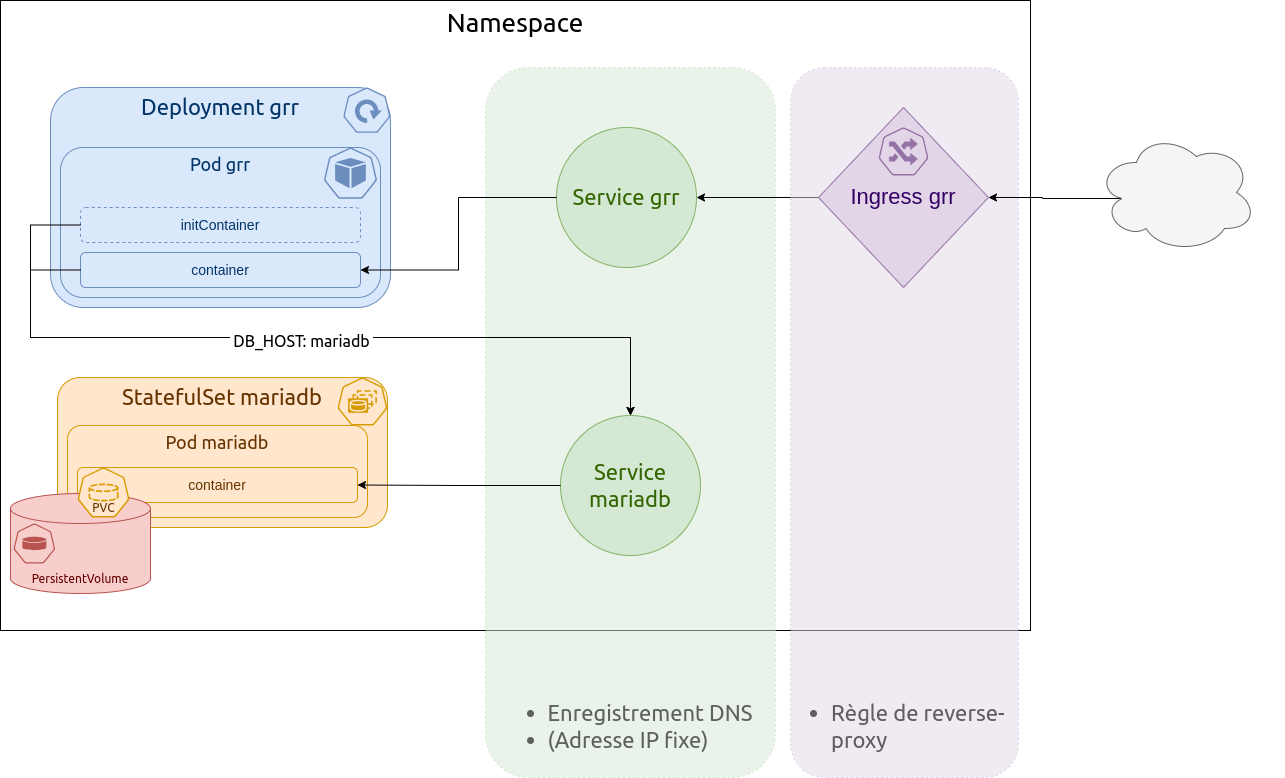

The diagram above was exported from draw.io. Its source (the exported page's mxGraphModel, read from the mxfile embedded in the PNG):
<mxGraphModel dx="1432" dy="802" grid="1" gridSize="10" guides="1" tooltips="1" connect="1" arrows="1" fold="1" page="1" pageScale="1" pageWidth="827" pageHeight="1169" math="0" shadow="0">
  <root>
    <mxCell id="0" />
    <mxCell id="1" parent="0" />
    <mxCell id="zAU9QsKkWLciqEUhVkHH-24" value="Namespace" style="rounded=0;whiteSpace=wrap;html=1;fontFamily=Ubuntu;fontSource=https%3A%2F%2Ffonts.googleapis.com%2Fcss%3Ffamily%3DUbuntu;fontSize=26;verticalAlign=top;" parent="1" vertex="1">
      <mxGeometry x="380" y="33" width="1030" height="630" as="geometry" />
    </mxCell>
    <mxCell id="zAU9QsKkWLciqEUhVkHH-27" value="&lt;ul&gt;&lt;li style=&quot;text-align: left;&quot;&gt;Enregistrement DNS&lt;/li&gt;&lt;li style=&quot;text-align: left;&quot;&gt;(Adresse IP fixe)&lt;/li&gt;&lt;/ul&gt;" style="rounded=1;whiteSpace=wrap;html=1;fillColor=#d5e8d4;strokeColor=#82b366;verticalAlign=bottom;fontFamily=Ubuntu;fontSource=https%3A%2F%2Ffonts.googleapis.com%2Fcss%3Ffamily%3DUbuntu;fontSize=22;textOpacity=60;dashed=1;dashPattern=1 4;opacity=50;" parent="1" vertex="1">
      <mxGeometry x="865" y="100" width="290" height="710" as="geometry" />
    </mxCell>
    <mxCell id="zAU9QsKkWLciqEUhVkHH-4" value="Service grr" style="ellipse;whiteSpace=wrap;html=1;aspect=fixed;fontFamily=Ubuntu;fontSource=https%3A%2F%2Ffonts.googleapis.com%2Fcss%3Ffamily%3DUbuntu;fontSize=22;fillColor=#d5e8d4;strokeColor=#82b366;fontColor=#336600;" parent="1" vertex="1">
      <mxGeometry x="936" y="160" width="140" height="140" as="geometry" />
    </mxCell>
    <mxCell id="zAU9QsKkWLciqEUhVkHH-6" value="" style="group" parent="1" vertex="1" connectable="0">
      <mxGeometry x="420" y="120" width="350" height="220" as="geometry" />
    </mxCell>
    <mxCell id="yCOjPtsvy3nvXpZa1nyB-10" value="" style="group;fontColor=#003366;" parent="zAU9QsKkWLciqEUhVkHH-6" vertex="1" connectable="0">
      <mxGeometry x="10" width="340" height="220" as="geometry" />
    </mxCell>
    <mxCell id="yCOjPtsvy3nvXpZa1nyB-1" value="&lt;font color=&quot;#003366&quot; face=&quot;Ubuntu&quot;&gt;Deployment grr&lt;/font&gt;" style="rounded=1;whiteSpace=wrap;html=1;fillColor=#dae8fc;strokeColor=#6c8ebf;verticalAlign=top;fontSize=22;fontColor=#0066CC;" parent="yCOjPtsvy3nvXpZa1nyB-10" vertex="1">
      <mxGeometry width="340" height="220" as="geometry" />
    </mxCell>
    <mxCell id="yCOjPtsvy3nvXpZa1nyB-3" value="" style="aspect=fixed;sketch=0;html=1;dashed=0;whitespace=wrap;verticalLabelPosition=bottom;verticalAlign=top;fillColor=#dae8fc;strokeColor=#6c8ebf;points=[[0.005,0.63,0],[0.1,0.2,0],[0.9,0.2,0],[0.5,0,0],[0.995,0.63,0],[0.72,0.99,0],[0.5,1,0],[0.28,0.99,0]];shape=mxgraph.kubernetes.icon2;prIcon=deploy" parent="yCOjPtsvy3nvXpZa1nyB-10" vertex="1">
      <mxGeometry x="292.77777777777777" width="47.22222222222222" height="45.33333333333333" as="geometry" />
    </mxCell>
    <mxCell id="yCOjPtsvy3nvXpZa1nyB-11" value="" style="group;fontColor=#003366;" parent="zAU9QsKkWLciqEUhVkHH-6" vertex="1" connectable="0">
      <mxGeometry y="60" width="340" height="150" as="geometry" />
    </mxCell>
    <mxCell id="yCOjPtsvy3nvXpZa1nyB-5" value="&lt;font color=&quot;#003366&quot; face=&quot;Ubuntu&quot; data-font-src=&quot;https://fonts.googleapis.com/css?family=Ubuntu&quot; style=&quot;font-size: 18px;&quot;&gt;Pod grr&lt;/font&gt;" style="rounded=1;whiteSpace=wrap;html=1;fillColor=#dae8fc;strokeColor=#6c8ebf;verticalAlign=top;fontColor=#0066CC;" parent="yCOjPtsvy3nvXpZa1nyB-11" vertex="1">
      <mxGeometry x="20" width="320" height="150" as="geometry" />
    </mxCell>
    <mxCell id="yCOjPtsvy3nvXpZa1nyB-4" value="" style="aspect=fixed;sketch=0;html=1;dashed=0;whitespace=wrap;verticalLabelPosition=bottom;verticalAlign=top;fillColor=#dae8fc;strokeColor=#6c8ebf;points=[[0.005,0.63,0],[0.1,0.2,0],[0.9,0.2,0],[0.5,0,0],[0.995,0.63,0],[0.72,0.99,0],[0.5,1,0],[0.28,0.99,0]];shape=mxgraph.kubernetes.icon2;prIcon=pod" parent="yCOjPtsvy3nvXpZa1nyB-11" vertex="1">
      <mxGeometry x="283.33333333333337" width="53.333333333333336" height="51.2" as="geometry" />
    </mxCell>
    <mxCell id="yCOjPtsvy3nvXpZa1nyB-12" value="&lt;font style=&quot;font-size: 14px;&quot;&gt;initContainer&lt;/font&gt;" style="rounded=1;whiteSpace=wrap;html=1;fillColor=#dae8fc;strokeColor=#6c8ebf;fontColor=#003366;dashed=1;" parent="yCOjPtsvy3nvXpZa1nyB-11" vertex="1">
      <mxGeometry x="40" y="60" width="280" height="35" as="geometry" />
    </mxCell>
    <mxCell id="yCOjPtsvy3nvXpZa1nyB-13" value="&lt;font style=&quot;font-size: 14px;&quot;&gt;container&lt;/font&gt;" style="rounded=1;whiteSpace=wrap;html=1;fillColor=#dae8fc;strokeColor=#6c8ebf;fontColor=#003366;" parent="zAU9QsKkWLciqEUhVkHH-6" vertex="1">
      <mxGeometry x="40" y="165" width="280" height="35" as="geometry" />
    </mxCell>
    <mxCell id="zAU9QsKkWLciqEUhVkHH-7" value="Service mariadb" style="ellipse;whiteSpace=wrap;html=1;aspect=fixed;fontFamily=Ubuntu;fontSource=https%3A%2F%2Ffonts.googleapis.com%2Fcss%3Ffamily%3DUbuntu;fontSize=22;fillColor=#d5e8d4;strokeColor=#82b366;fontColor=#336600;" parent="1" vertex="1">
      <mxGeometry x="940" y="448" width="140" height="140" as="geometry" />
    </mxCell>
    <mxCell id="zAU9QsKkWLciqEUhVkHH-12" style="edgeStyle=orthogonalEdgeStyle;rounded=0;orthogonalLoop=1;jettySize=auto;html=1;exitX=0;exitY=0.5;exitDx=0;exitDy=0;entryX=0.5;entryY=0;entryDx=0;entryDy=0;" parent="1" source="yCOjPtsvy3nvXpZa1nyB-13" target="zAU9QsKkWLciqEUhVkHH-7" edge="1">
      <mxGeometry relative="1" as="geometry">
        <Array as="points">
          <mxPoint x="410" y="303" />
          <mxPoint x="410" y="370" />
          <mxPoint x="1010" y="370" />
        </Array>
      </mxGeometry>
    </mxCell>
    <mxCell id="zAU9QsKkWLciqEUhVkHH-13" style="edgeStyle=orthogonalEdgeStyle;rounded=0;orthogonalLoop=1;jettySize=auto;html=1;exitX=0;exitY=0.5;exitDx=0;exitDy=0;" parent="1" source="yCOjPtsvy3nvXpZa1nyB-12" target="zAU9QsKkWLciqEUhVkHH-7" edge="1">
      <mxGeometry relative="1" as="geometry">
        <Array as="points">
          <mxPoint x="410" y="258" />
          <mxPoint x="410" y="370" />
          <mxPoint x="1010" y="370" />
        </Array>
      </mxGeometry>
    </mxCell>
    <mxCell id="9r9JG8_cvA9Vk9DTYScu-1" value="&lt;font style=&quot;font-size: 16px;&quot; data-font-src=&quot;https://fonts.googleapis.com/css?family=Ubuntu&quot; face=&quot;Ubuntu&quot;&gt;&amp;nbsp;DB_HOST: mariadb&amp;nbsp;&lt;/font&gt;" style="edgeLabel;html=1;align=center;verticalAlign=middle;resizable=0;points=[];labelPosition=center;verticalLabelPosition=middle;" vertex="1" connectable="0" parent="zAU9QsKkWLciqEUhVkHH-13">
      <mxGeometry x="0.0291" y="-3" relative="1" as="geometry">
        <mxPoint x="1" as="offset" />
      </mxGeometry>
    </mxCell>
    <mxCell id="zAU9QsKkWLciqEUhVkHH-17" style="edgeStyle=orthogonalEdgeStyle;rounded=0;orthogonalLoop=1;jettySize=auto;html=1;exitX=0;exitY=0.5;exitDx=0;exitDy=0;" parent="1" source="zAU9QsKkWLciqEUhVkHH-4" target="yCOjPtsvy3nvXpZa1nyB-13" edge="1">
      <mxGeometry relative="1" as="geometry" />
    </mxCell>
    <mxCell id="zAU9QsKkWLciqEUhVkHH-18" value="" style="group" parent="1" vertex="1" connectable="0">
      <mxGeometry x="390" y="410" width="377" height="216" as="geometry" />
    </mxCell>
    <mxCell id="yCOjPtsvy3nvXpZa1nyB-15" value="&lt;font style=&quot;font-size: 22px;&quot; face=&quot;Ubuntu&quot; data-font-src=&quot;https://fonts.googleapis.com/css?family=Ubuntu&quot;&gt;StatefulSet mariadb&lt;/font&gt;" style="rounded=1;whiteSpace=wrap;html=1;fillColor=#ffe6cc;strokeColor=#d79b00;verticalAlign=top;fontColor=#663300;" parent="zAU9QsKkWLciqEUhVkHH-18" vertex="1">
      <mxGeometry x="47" width="330" height="150" as="geometry" />
    </mxCell>
    <mxCell id="yCOjPtsvy3nvXpZa1nyB-14" value="" style="aspect=fixed;sketch=0;html=1;dashed=0;whitespace=wrap;verticalLabelPosition=bottom;verticalAlign=top;fillColor=#ffe6cc;strokeColor=#d79b00;points=[[0.005,0.63,0],[0.1,0.2,0],[0.9,0.2,0],[0.5,0,0],[0.995,0.63,0],[0.72,0.99,0],[0.5,1,0],[0.28,0.99,0]];shape=mxgraph.kubernetes.icon2;prIcon=sts" parent="zAU9QsKkWLciqEUhVkHH-18" vertex="1">
      <mxGeometry x="327" width="50" height="48" as="geometry" />
    </mxCell>
    <mxCell id="zAU9QsKkWLciqEUhVkHH-1" value="&lt;font style=&quot;font-size: 18px;&quot; face=&quot;Ubuntu&quot; data-font-src=&quot;https://fonts.googleapis.com/css?family=Ubuntu&quot;&gt;Pod mariadb&lt;/font&gt;" style="rounded=1;whiteSpace=wrap;html=1;fillColor=#ffe6cc;strokeColor=#d79b00;fontColor=#663300;verticalAlign=top;" parent="zAU9QsKkWLciqEUhVkHH-18" vertex="1">
      <mxGeometry x="57" y="48" width="300" height="92" as="geometry" />
    </mxCell>
    <mxCell id="zAU9QsKkWLciqEUhVkHH-2" value="&lt;font style=&quot;font-size: 14px;&quot;&gt;container&lt;/font&gt;" style="rounded=1;whiteSpace=wrap;html=1;fillColor=#ffe6cc;strokeColor=#d79b00;fontColor=#663300;" parent="zAU9QsKkWLciqEUhVkHH-18" vertex="1">
      <mxGeometry x="67" y="90" width="280" height="35" as="geometry" />
    </mxCell>
    <mxCell id="zAU9QsKkWLciqEUhVkHH-3" value="" style="group" parent="zAU9QsKkWLciqEUhVkHH-18" vertex="1" connectable="0">
      <mxGeometry y="116" width="140" height="100" as="geometry" />
    </mxCell>
    <mxCell id="yCOjPtsvy3nvXpZa1nyB-17" value="Persiste&lt;span style=&quot;background-color: initial;&quot;&gt;ntVolume&lt;/span&gt;" style="shape=cylinder3;whiteSpace=wrap;html=1;boundedLbl=1;backgroundOutline=1;size=15;fillColor=#f8cecc;strokeColor=#b85450;fontFamily=Ubuntu;fontSource=https%3A%2F%2Ffonts.googleapis.com%2Fcss%3Ffamily%3DUbuntu;verticalAlign=bottom;fontColor=#660000;" parent="zAU9QsKkWLciqEUhVkHH-3" vertex="1">
      <mxGeometry width="140" height="100" as="geometry" />
    </mxCell>
    <mxCell id="yCOjPtsvy3nvXpZa1nyB-18" value="" style="aspect=fixed;sketch=0;html=1;dashed=0;whitespace=wrap;verticalLabelPosition=bottom;verticalAlign=top;fillColor=#f8cecc;strokeColor=#b85450;points=[[0.005,0.63,0],[0.1,0.2,0],[0.9,0.2,0],[0.5,0,0],[0.995,0.63,0],[0.72,0.99,0],[0.5,1,0],[0.28,0.99,0]];shape=mxgraph.kubernetes.icon2;prIcon=pv" parent="zAU9QsKkWLciqEUhVkHH-3" vertex="1">
      <mxGeometry x="3" y="30" width="41.67" height="40" as="geometry" />
    </mxCell>
    <mxCell id="yCOjPtsvy3nvXpZa1nyB-16" value="&lt;div style=&quot;font-size: 12px;&quot;&gt;PVC&lt;/div&gt;" style="aspect=fixed;sketch=0;html=1;dashed=0;whitespace=wrap;verticalLabelPosition=middle;verticalAlign=bottom;fillColor=#ffe6cc;strokeColor=#d79b00;points=[[0.005,0.63,0],[0.1,0.2,0],[0.9,0.2,0],[0.5,0,0],[0.995,0.63,0],[0.72,0.99,0],[0.5,1,0],[0.28,0.99,0]];shape=mxgraph.kubernetes.icon2;prIcon=pvc;fontFamily=Ubuntu;fontSource=https%3A%2F%2Ffonts.googleapis.com%2Fcss%3Ffamily%3DUbuntu;fontSize=12;labelPosition=center;align=center;fontColor=#663300;" parent="zAU9QsKkWLciqEUhVkHH-18" vertex="1">
      <mxGeometry x="67" y="90" width="52.09" height="50" as="geometry" />
    </mxCell>
    <mxCell id="zAU9QsKkWLciqEUhVkHH-14" style="edgeStyle=orthogonalEdgeStyle;rounded=0;orthogonalLoop=1;jettySize=auto;html=1;exitX=0;exitY=0.5;exitDx=0;exitDy=0;entryX=1;entryY=0.5;entryDx=0;entryDy=0;" parent="1" source="zAU9QsKkWLciqEUhVkHH-7" target="zAU9QsKkWLciqEUhVkHH-2" edge="1">
      <mxGeometry relative="1" as="geometry" />
    </mxCell>
    <mxCell id="zAU9QsKkWLciqEUhVkHH-21" style="edgeStyle=orthogonalEdgeStyle;rounded=0;orthogonalLoop=1;jettySize=auto;html=1;exitX=0;exitY=0.5;exitDx=0;exitDy=0;" parent="1" source="zAU9QsKkWLciqEUhVkHH-19" target="zAU9QsKkWLciqEUhVkHH-4" edge="1">
      <mxGeometry relative="1" as="geometry" />
    </mxCell>
    <mxCell id="zAU9QsKkWLciqEUhVkHH-22" value="" style="group;opacity=0;rotation=90;" parent="1" vertex="1" connectable="0">
      <mxGeometry x="1198" y="140" width="262" height="670" as="geometry" />
    </mxCell>
    <mxCell id="zAU9QsKkWLciqEUhVkHH-28" value="&lt;ul&gt;&lt;li style=&quot;text-align: left;&quot;&gt;Règle de reverse-proxy&lt;/li&gt;&lt;/ul&gt;" style="rounded=1;whiteSpace=wrap;html=1;fillColor=#e1d5e7;strokeColor=#9673a6;verticalAlign=bottom;fontFamily=Ubuntu;fontSource=https%3A%2F%2Ffonts.googleapis.com%2Fcss%3Ffamily%3DUbuntu;fontSize=22;textOpacity=60;dashed=1;dashPattern=1 4;opacity=50;" parent="zAU9QsKkWLciqEUhVkHH-22" vertex="1">
      <mxGeometry x="-28" y="-40" width="228" height="710" as="geometry" />
    </mxCell>
    <mxCell id="zAU9QsKkWLciqEUhVkHH-19" value="Ingress grr" style="rhombus;whiteSpace=wrap;html=1;fillColor=#e1d5e7;strokeColor=#9673a6;fontSize=22;fontColor=#330066;" parent="zAU9QsKkWLciqEUhVkHH-22" vertex="1">
      <mxGeometry width="170" height="180" as="geometry" />
    </mxCell>
    <mxCell id="zAU9QsKkWLciqEUhVkHH-20" value="" style="aspect=fixed;sketch=0;html=1;dashed=0;whitespace=wrap;verticalLabelPosition=bottom;verticalAlign=top;fillColor=#e1d5e7;strokeColor=#9673a6;points=[[0.005,0.63,0],[0.1,0.2,0],[0.9,0.2,0],[0.5,0,0],[0.995,0.63,0],[0.72,0.99,0],[0.5,1,0],[0.28,0.99,0]];shape=mxgraph.kubernetes.icon2;prIcon=ing" parent="zAU9QsKkWLciqEUhVkHH-22" vertex="1">
      <mxGeometry x="60" y="20" width="50" height="48" as="geometry" />
    </mxCell>
    <mxCell id="zAU9QsKkWLciqEUhVkHH-26" style="edgeStyle=orthogonalEdgeStyle;rounded=0;orthogonalLoop=1;jettySize=auto;html=1;exitX=0.16;exitY=0.55;exitDx=0;exitDy=0;exitPerimeter=0;" parent="1" source="zAU9QsKkWLciqEUhVkHH-25" target="zAU9QsKkWLciqEUhVkHH-19" edge="1">
      <mxGeometry relative="1" as="geometry" />
    </mxCell>
    <mxCell id="zAU9QsKkWLciqEUhVkHH-25" value="" style="ellipse;shape=cloud;whiteSpace=wrap;html=1;fillColor=#f5f5f5;fontColor=#333333;strokeColor=#666666;" parent="1" vertex="1">
      <mxGeometry x="1476" y="165" width="160" height="120" as="geometry" />
    </mxCell>
  </root>
</mxGraphModel>